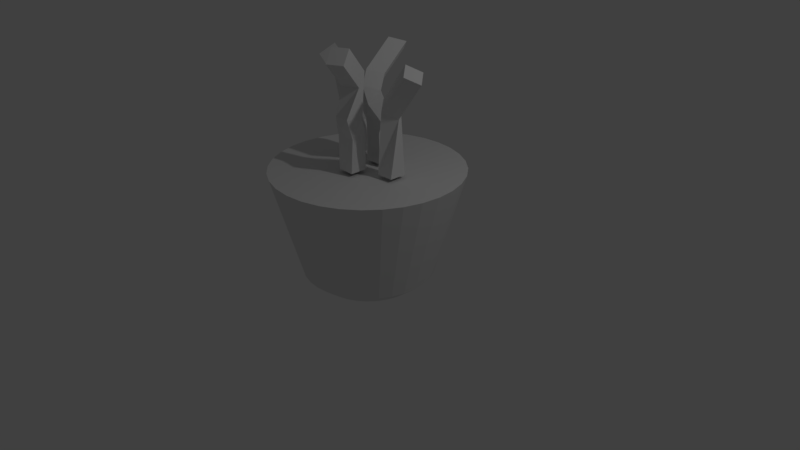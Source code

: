 # Source: Plant.blend  (saved by Blender 2.78.0; exported with 4.5.12 LTS)
import bpy
from mathutils import Matrix  # noqa: F401  (used for matrix-valued properties, if any)

bpy.ops.wm.read_factory_settings(use_empty=True)
scene = bpy.context.scene
scene.name = 'Scene'

# ---- collections
col_collection_1 = bpy.data.collections.new('Collection 1'); scene.collection.children.link(col_collection_1)

# ---- world
world_world = bpy.data.worlds.new('World'); scene.world = world_world
world_world.color = (0.05088, 0.05088, 0.05088)
world_world.use_sun_shadow = False
world_world.sun_shadow_jitter_overblur = 0.0
world_world.cycles.sampling_method = 'MANUAL'

# ---- cameras
cam_camera = bpy.data.cameras.new('Camera')
cam_camera.clip_end = 100.0
cam_camera.lens = 35.0
cam_camera.sensor_width = 32.0
cam_camera.sensor_height = 18.0
cam_camera.ortho_scale = 7.314
cam_camera.dof.focus_distance = 0.0
cam_camera.dof.aperture_fstop = 128.0

# ---- lights
light_lamp = bpy.data.lights.new('Lamp', 'POINT')
light_lamp.transmission_factor = 0.0
light_lamp.cutoff_distance = 30.0
light_lamp.energy = 100.0
light_lamp.shadow_buffer_clip_start = 1.001
light_lamp.shadow_soft_size = 0.1
light_lamp.shadow_maximum_resolution = 0.006
light_lamp.use_absolute_resolution = True

# ---- meshes
me_grid = bpy.data.meshes.new('Grid')
me_grid.from_pydata([(-0.1111, -0.3333, 0.0), (0.1111, -0.3333, 0.0), (-0.1111, -0.1111, 0.0), (0.1111, -0.1111, 0.0), (0.3333, -0.1111, 0.0), (0.5556, -0.1111, 0.0), (-0.5556, 0.1111, 0.0), (-0.3333, 0.1111, 0.0), (-0.1111, 0.1111, 0.0), (0.1111, 0.1111, 0.0), (0.3333, 0.1111, 0.0), (0.5556, 0.1111, 0.0), (-0.5556, 0.3333, 0.0), (-0.3333, 0.3333, 0.0), (-0.1111, 0.3333, 0.0), (0.1111, 0.3333, 0.0), (0.1111, 0.1111, 0.3412), (-0.1111, 0.1111, 0.3412), (-0.1111, 0.3333, 0.3412), (0.1111, 0.3333, 0.3412), (0.1111, 0.1111, 0.3994), (-0.1111, 0.1111, 0.3994), (-0.1111, 0.3333, 0.3994), (0.1111, 0.3333, 0.3994), (0.1188, 0.1217, 0.4542), (-0.1028, 0.1059, 0.4515), (-0.1188, 0.3228, 0.497), (0.1028, 0.3386, 0.4997), (0.1293, 0.1193, 0.5572), (-0.08934, 0.08147, 0.5444), (-0.1285, 0.2706, 0.6544), (0.09009, 0.3084, 0.6672), (0.07985, -0.0269, 0.7844), (-0.1246, 0.03051, 0.7188), (-0.0669, 0.245, 0.7268), (0.1375, 0.1876, 0.7924), (-0.0361, -0.01036, 0.9861), (-0.1845, 0.08584, 0.8515), (-0.03479, 0.2408, 0.7972), (0.1136, 0.1446, 0.9317), (-0.1048, 0.1136, 1.15), (-0.2532, 0.2098, 1.016), (-0.1035, 0.3648, 0.9616), (0.04495, 0.2686, 1.096), (-0.1701, 0.5318, 1.448), (-0.3185, 0.628, 1.314), (-0.1688, 0.7829, 1.259), (-0.02042, 0.6867, 1.394), (0.1223, -0.3167, 0.4337), (-0.09833, -0.3427, 0.4396), (-0.1223, -0.1277, 0.4903), (0.09833, -0.1017, 0.4844), (0.1111, -0.3867, 0.6863), (-0.1101, -0.3675, 0.6775), (-0.08958, -0.1498, 0.6377), (0.1316, -0.169, 0.6465), (0.1345, -0.2117, 1.042), (-0.07001, -0.2986, 1.037), (-0.1345, -0.1562, 1.195), (0.06995, -0.06933, 1.2), (0.2637, -0.537, 1.388), (0.05926, -0.6239, 1.383), (-0.005263, -0.4815, 1.541), (0.1992, -0.3946, 1.546), (-0.3571, 0.1014, 0.3801), (-0.574, 0.1344, 0.4154), (-0.5318, 0.343, 0.4795), (-0.3149, 0.31, 0.4442), (-0.3228, -0.08742, 0.9393), (-0.522, -0.03393, 1.022), (-0.4287, 0.129, 1.141), (-0.2296, 0.07547, 1.058), (-0.2627, -0.3522, 1.255), (-0.4618, -0.2988, 1.338), (-0.3686, -0.1359, 1.457), (-0.1694, -0.1894, 1.374), (0.572, 0.001209, 0.7195), (0.4488, -0.157, 0.8151), (0.3168, -0.001209, 0.9029), (0.4401, 0.157, 0.8072), (0.9144, 0.02269, 1.196), (0.7912, -0.1355, 1.292), (0.6592, 0.02027, 1.38), (0.7825, 0.1785, 1.284)], [], [(3, 2, 50, 51), (4, 5, 76, 77), (6, 7, 64, 65), (9, 15, 19, 16), (18, 17, 21, 22), (14, 8, 17, 18), (15, 14, 18, 19), (8, 9, 16, 17), (20, 23, 27, 24), (16, 19, 23, 20), (17, 16, 20, 21), (19, 18, 22, 23), (27, 26, 30, 31), (21, 20, 24, 25), (23, 22, 26, 27), (22, 21, 25, 26), (28, 31, 35, 32), (26, 25, 29, 30), (24, 27, 31, 28), (25, 24, 28, 29), (32, 35, 39, 36), (29, 28, 32, 33), (31, 30, 34, 35), (30, 29, 33, 34), (39, 38, 42, 43), (33, 32, 36, 37), (35, 34, 38, 39), (34, 33, 37, 38), (40, 43, 47, 44), (38, 37, 41, 42), (36, 39, 43, 40), (37, 36, 40, 41), (45, 44, 47, 46), (41, 40, 44, 45), (43, 42, 46, 47), (42, 41, 45, 46), (51, 50, 54, 55), (0, 1, 48, 49), (1, 3, 51, 48), (2, 0, 49, 50), (52, 55, 59, 56), (50, 49, 53, 54), (48, 51, 55, 52), (49, 48, 52, 53), (59, 58, 62, 63), (53, 52, 56, 57), (55, 54, 58, 59), (54, 53, 57, 58), (61, 60, 63, 62), (58, 57, 61, 62), (56, 59, 63, 60), (57, 56, 60, 61), (64, 67, 71, 68), (7, 13, 67, 64), (12, 6, 65, 66), (13, 12, 66, 67), (71, 70, 74, 75), (65, 64, 68, 69), (67, 66, 70, 71), (66, 65, 69, 70), (73, 72, 75, 74), (70, 69, 73, 74), (68, 71, 75, 72), (69, 68, 72, 73), (76, 79, 83, 80), (5, 11, 79, 76), (10, 4, 77, 78), (11, 10, 78, 79), (81, 80, 83, 82), (77, 76, 80, 81), (79, 78, 82, 83), (78, 77, 81, 82)])
me_grid.use_remesh_preserve_volume = False
me_grid.use_remesh_preserve_attributes = False
me_grid.use_mirror_vertex_groups = False
me_grid.update()
me_cylinder = bpy.data.meshes.new('Cylinder')
me_cylinder.from_pydata([(0.0, 1.0, -1.0), (-3.851e-08, 1.324, -0.7466), (0.1951, 0.9808, -1.0), (0.2584, 1.299, -0.7466), (0.3827, 0.9239, -1.0), (0.5068, 1.224, -0.7466), (0.5556, 0.8315, -1.0), (0.7358, 1.101, -0.7466), (0.7071, 0.7071, -1.0), (0.9364, 0.9364, -0.7466), (0.8315, 0.5556, -1.0), (1.101, 0.7358, -0.7466), (0.9239, 0.3827, -1.0), (1.224, 0.5068, -0.7466), (0.9808, 0.1951, -1.0), (1.299, 0.2584, -0.7466), (1.0, 7.55e-08, -1.0), (1.324, 7.554e-09, -0.7466), (0.9808, -0.1951, -1.0), (1.299, -0.2584, -0.7466), (0.9239, -0.3827, -1.0), (1.224, -0.5068, -0.7466), (0.8315, -0.5556, -1.0), (1.101, -0.7358, -0.7466), (0.7071, -0.7071, -1.0), (0.9364, -0.9364, -0.7466), (0.5556, -0.8315, -1.0), (0.7358, -1.101, -0.7466), (0.3827, -0.9239, -1.0), (0.5068, -1.224, -0.7466), (0.1951, -0.9808, -1.0), (0.2584, -1.299, -0.7466), (-3.258e-07, -1.0, -1.0), (-4.7e-07, -1.324, -0.7466), (-0.1951, -0.9808, -1.0), (-0.2584, -1.299, -0.7466), (-0.3827, -0.9239, -1.0), (-0.5068, -1.224, -0.7466), (-0.5556, -0.8315, -1.0), (-0.7358, -1.101, -0.7466), (-0.7071, -0.7071, -1.0), (-0.9364, -0.9364, -0.7466), (-0.8315, -0.5556, -1.0), (-1.101, -0.7358, -0.7466), (-0.9239, -0.3827, -1.0), (-1.224, -0.5068, -0.7466), (-0.9808, -0.1951, -1.0), (-1.299, -0.2584, -0.7466), (-1.0, 9.656e-07, -1.0), (-1.324, 1.186e-06, -0.7466), (-0.9808, 0.1951, -1.0), (-1.299, 0.2584, -0.7466), (-0.9239, 0.3827, -1.0), (-1.224, 0.5068, -0.7466), (-0.8315, 0.5556, -1.0), (-1.101, 0.7358, -0.7466), (-0.7071, 0.7071, -1.0), (-0.9364, 0.9364, -0.7466), (-0.5556, 0.8315, -1.0), (-0.7358, 1.101, -0.7466), (-0.3827, 0.9239, -1.0), (-0.5068, 1.224, -0.7466), (-0.1951, 0.9808, -1.0), (-0.2584, 1.299, -0.7466), (0.3757, 1.889, 1.396), (-1.778e-08, 1.926, 1.396), (0.737, 1.779, 1.396), (1.07, 1.601, 1.396), (1.362, 1.362, 1.396), (1.601, 1.07, 1.396), (1.779, 0.737, 1.396), (1.889, 0.3757, 1.396), (1.926, -1.278e-07, 1.396), (1.889, -0.3757, 1.396), (1.779, -0.737, 1.396), (1.601, -1.07, 1.396), (1.362, -1.362, 1.396), (1.07, -1.601, 1.396), (0.737, -1.779, 1.396), (0.3757, -1.889, 1.396), (-6.453e-07, -1.926, 1.396), (-0.3757, -1.889, 1.396), (-0.737, -1.779, 1.396), (-1.07, -1.601, 1.396), (-1.362, -1.362, 1.396), (-1.601, -1.07, 1.396), (-1.779, -0.737, 1.396), (-1.889, -0.3757, 1.396), (-1.926, 1.586e-06, 1.396), (-1.889, 0.3757, 1.396), (-1.779, 0.737, 1.396), (-1.601, 1.07, 1.396), (-1.362, 1.362, 1.396), (-1.07, 1.601, 1.396), (-0.737, 1.779, 1.396), (-0.3757, 1.889, 1.396)], [], [(0, 1, 3, 2), (2, 3, 5, 4), (4, 5, 7, 6), (6, 7, 9, 8), (8, 9, 11, 10), (10, 11, 13, 12), (12, 13, 15, 14), (14, 15, 17, 16), (16, 17, 19, 18), (18, 19, 21, 20), (20, 21, 23, 22), (22, 23, 25, 24), (24, 25, 27, 26), (26, 27, 29, 28), (28, 29, 31, 30), (30, 31, 33, 32), (32, 33, 35, 34), (34, 35, 37, 36), (36, 37, 39, 38), (38, 39, 41, 40), (40, 41, 43, 42), (42, 43, 45, 44), (44, 45, 47, 46), (46, 47, 49, 48), (48, 49, 51, 50), (50, 51, 53, 52), (52, 53, 55, 54), (54, 55, 57, 56), (56, 57, 59, 58), (58, 59, 61, 60), (9, 7, 67, 68), (60, 61, 63, 62), (62, 63, 1, 0), (0, 2, 4, 6, 8, 10, 12, 14, 16, 18, 20, 22, 24, 26, 28, 30, 32, 34, 36, 38, 40, 42, 44, 46, 48, 50, 52, 54, 56, 58, 60, 62), (64, 65, 95, 94, 93, 92, 91, 90, 89, 88, 87, 86, 85, 84, 83, 82, 81, 80, 79, 78, 77, 76, 75, 74, 73, 72, 71, 70, 69, 68, 67, 66), (27, 25, 76, 77), (45, 43, 85, 86), (63, 61, 94, 95), (19, 17, 72, 73), (37, 35, 81, 82), (55, 53, 90, 91), (11, 9, 68, 69), (29, 27, 77, 78), (47, 45, 86, 87), (3, 1, 65, 64), (1, 63, 95, 65), (21, 19, 73, 74), (39, 37, 82, 83), (57, 55, 91, 92), (13, 11, 69, 70), (31, 29, 78, 79), (49, 47, 87, 88), (5, 3, 64, 66), (23, 21, 74, 75), (41, 39, 83, 84), (59, 57, 92, 93), (15, 13, 70, 71), (33, 31, 79, 80), (51, 49, 88, 89), (7, 5, 66, 67), (25, 23, 75, 76), (43, 41, 84, 85), (61, 59, 93, 94), (17, 15, 71, 72), (35, 33, 80, 81), (53, 51, 89, 90)])
me_cylinder.use_remesh_preserve_volume = False
me_cylinder.use_remesh_preserve_attributes = False
me_cylinder.use_mirror_vertex_groups = False
me_cylinder.update()

# ---- objects
ob_grid = bpy.data.objects.new('Grid', me_grid)
ob_cylinder = bpy.data.objects.new('Cylinder', me_cylinder)
ob_lamp = bpy.data.objects.new('Lamp', light_lamp)
ob_camera = bpy.data.objects.new('Camera', cam_camera)

# ---- transforms, parenting, visibility, modifiers, constraints
ob_grid.location = (0.002237, -0.01726, 1.249)
ob_grid.lineart.crease_threshold = 0.0
ob_cylinder.location = (0.0, 0.0, 0.3134)
ob_cylinder.scale = (0.6387, 0.6387, 0.6387)
ob_cylinder.lineart.crease_threshold = 0.0
ob_lamp.location = (4.076, 1.005, 5.904)
ob_lamp.rotation_euler = (0.6503, 0.05522, 1.866)
ob_lamp.lock_rotations_4d = False
ob_lamp.empty_display_type = 'ARROWS'
ob_lamp.color = (0.0, 0.0, 0.0, 0.0)
ob_lamp.lineart.crease_threshold = 0.0
ob_camera.location = (7.481, -6.508, 5.344)
ob_camera.rotation_euler = (1.109, 0.0, 0.8149)
ob_camera.lock_rotations_4d = False
ob_camera.empty_display_type = 'ARROWS'
ob_camera.color = (0.0, 0.0, 0.0, 0.0)
ob_camera.display_type = 'WIRE'
ob_camera.lineart.crease_threshold = 0.0

# ---- collection membership
col_collection_1.objects.link(ob_grid)
col_collection_1.objects.link(ob_cylinder)
col_collection_1.objects.link(ob_lamp)
col_collection_1.objects.link(ob_camera)

# ---- scene / render settings (as saved in the file)
scene.camera = ob_camera
scene.frame_start = 1; scene.frame_end = 250; scene.frame_set(1)
scene.render.engine = 'BLENDER_EEVEE_NEXT'
scene.render.resolution_percentage = 50
scene.render.dither_intensity = 0.0
scene.cycles.use_denoising = False
scene.cycles.samples = 128
scene.cycles.sampling_pattern = 'TABULATED_SOBOL'
scene.cycles.light_sampling_threshold = 0.0
scene.cycles.use_adaptive_sampling = False
scene.cycles.use_light_tree = False
scene.cycles.blur_glossy = 0.0
scene.cycles.sample_clamp_indirect = 0.0
scene.view_settings.view_transform = 'Standard'
bpy.context.view_layer.update()
